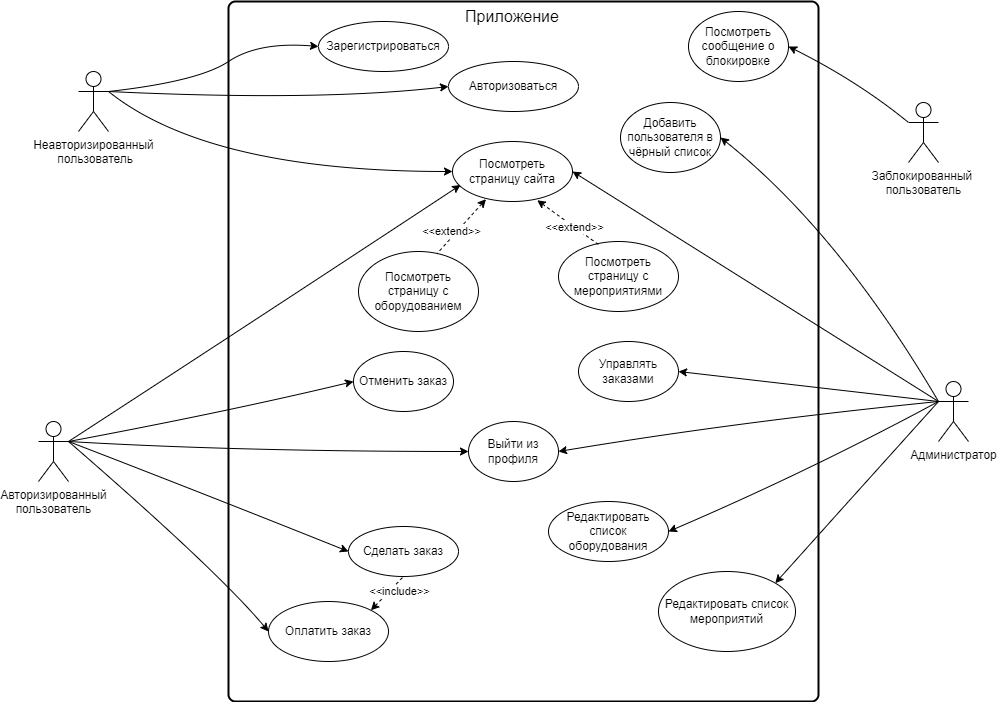

The diagram above was exported from draw.io. Its source (the exported page's mxGraphModel, read from the mxfile embedded in the PNG):
<mxGraphModel dx="1829" dy="577" grid="1" gridSize="10" guides="1" tooltips="1" connect="1" arrows="1" fold="1" page="1" pageScale="1" pageWidth="827" pageHeight="1169" math="0" shadow="0">
  <root>
    <mxCell id="0" />
    <mxCell id="1" parent="0" />
    <mxCell id="HH-oUIBUjUugABWZAjKX-4" value="" style="rounded=1;whiteSpace=wrap;html=1;absoluteArcSize=1;arcSize=14;strokeWidth=2;" parent="1" vertex="1">
      <mxGeometry x="130" y="10" width="590" height="700" as="geometry" />
    </mxCell>
    <mxCell id="HH-oUIBUjUugABWZAjKX-5" value="Неавторизированный&lt;br&gt;&amp;nbsp;пользователь" style="shape=umlActor;verticalLabelPosition=bottom;verticalAlign=top;html=1;outlineConnect=0;" parent="1" vertex="1">
      <mxGeometry x="-20" y="80" width="30" height="60" as="geometry" />
    </mxCell>
    <mxCell id="HH-oUIBUjUugABWZAjKX-6" value="Администратор" style="shape=umlActor;verticalLabelPosition=bottom;verticalAlign=top;html=1;outlineConnect=0;" parent="1" vertex="1">
      <mxGeometry x="840" y="390" width="30" height="60" as="geometry" />
    </mxCell>
    <mxCell id="HH-oUIBUjUugABWZAjKX-7" value="Авторизированный&lt;br&gt;пользователь" style="shape=umlActor;verticalLabelPosition=bottom;verticalAlign=top;html=1;outlineConnect=0;" parent="1" vertex="1">
      <mxGeometry x="-60" y="430" width="30" height="60" as="geometry" />
    </mxCell>
    <mxCell id="HH-oUIBUjUugABWZAjKX-8" value="Посмотреть страницу сайта" style="ellipse;whiteSpace=wrap;html=1;" parent="1" vertex="1">
      <mxGeometry x="354" y="150" width="120" height="60" as="geometry" />
    </mxCell>
    <mxCell id="HH-oUIBUjUugABWZAjKX-9" value="Зарегистрироваться" style="ellipse;whiteSpace=wrap;html=1;" parent="1" vertex="1">
      <mxGeometry x="220" y="30" width="130" height="50" as="geometry" />
    </mxCell>
    <mxCell id="HH-oUIBUjUugABWZAjKX-10" value="Авторизоваться" style="ellipse;whiteSpace=wrap;html=1;" parent="1" vertex="1">
      <mxGeometry x="350" y="70" width="130" height="50" as="geometry" />
    </mxCell>
    <mxCell id="HH-oUIBUjUugABWZAjKX-11" value="Сделать заказ" style="ellipse;whiteSpace=wrap;html=1;" parent="1" vertex="1">
      <mxGeometry x="250" y="535" width="110" height="50" as="geometry" />
    </mxCell>
    <mxCell id="HH-oUIBUjUugABWZAjKX-12" value="Редактировать список оборудования" style="ellipse;whiteSpace=wrap;html=1;" parent="1" vertex="1">
      <mxGeometry x="450" y="510" width="120" height="60" as="geometry" />
    </mxCell>
    <mxCell id="HH-oUIBUjUugABWZAjKX-13" value="Отменить заказ" style="ellipse;whiteSpace=wrap;html=1;" parent="1" vertex="1">
      <mxGeometry x="255" y="360" width="100" height="60" as="geometry" />
    </mxCell>
    <mxCell id="HH-oUIBUjUugABWZAjKX-14" value="Управлять заказами" style="ellipse;whiteSpace=wrap;html=1;fontSize=12;" parent="1" vertex="1">
      <mxGeometry x="480" y="350" width="100" height="60" as="geometry" />
    </mxCell>
    <mxCell id="HH-oUIBUjUugABWZAjKX-17" value="Редактировать список мероприятий" style="ellipse;whiteSpace=wrap;html=1;" parent="1" vertex="1">
      <mxGeometry x="560" y="580" width="137" height="80" as="geometry" />
    </mxCell>
    <mxCell id="HH-oUIBUjUugABWZAjKX-18" value="Добавить пользователя в чёрный список" style="ellipse;whiteSpace=wrap;html=1;" parent="1" vertex="1">
      <mxGeometry x="522" y="111" width="100" height="70" as="geometry" />
    </mxCell>
    <mxCell id="HH-oUIBUjUugABWZAjKX-19" value="Посмотреть страницу с оборудованием" style="ellipse;whiteSpace=wrap;html=1;" parent="1" vertex="1">
      <mxGeometry x="260" y="260" width="120" height="80" as="geometry" />
    </mxCell>
    <mxCell id="HH-oUIBUjUugABWZAjKX-20" value="Посмотреть страницу с мероприятиями" style="ellipse;whiteSpace=wrap;html=1;" parent="1" vertex="1">
      <mxGeometry x="460" y="250" width="120" height="70" as="geometry" />
    </mxCell>
    <mxCell id="HH-oUIBUjUugABWZAjKX-21" value="" style="endArrow=none;dashed=1;html=1;rounded=0;endFill=0;startArrow=classic;startFill=1;entryX=0.655;entryY=0.026;entryDx=0;entryDy=0;entryPerimeter=0;exitX=0.279;exitY=0.961;exitDx=0;exitDy=0;exitPerimeter=0;" parent="1" source="HH-oUIBUjUugABWZAjKX-8" target="HH-oUIBUjUugABWZAjKX-19" edge="1">
      <mxGeometry width="50" height="50" relative="1" as="geometry">
        <mxPoint x="840" y="400" as="sourcePoint" />
        <mxPoint x="440" y="310" as="targetPoint" />
        <Array as="points" />
      </mxGeometry>
    </mxCell>
    <mxCell id="HH-oUIBUjUugABWZAjKX-22" value="&amp;lt;&amp;lt;extend&amp;gt;&amp;gt;" style="edgeLabel;html=1;align=center;verticalAlign=middle;resizable=0;points=[];" parent="HH-oUIBUjUugABWZAjKX-21" vertex="1" connectable="0">
      <mxGeometry x="0.2608" y="-1" relative="1" as="geometry">
        <mxPoint x="-3" y="-2" as="offset" />
      </mxGeometry>
    </mxCell>
    <mxCell id="HH-oUIBUjUugABWZAjKX-23" value="" style="endArrow=none;dashed=1;html=1;rounded=0;entryX=0.338;entryY=0.05;entryDx=0;entryDy=0;entryPerimeter=0;startArrow=classic;startFill=1;exitX=0.706;exitY=0.979;exitDx=0;exitDy=0;exitPerimeter=0;" parent="1" source="HH-oUIBUjUugABWZAjKX-8" target="HH-oUIBUjUugABWZAjKX-20" edge="1">
      <mxGeometry width="50" height="50" relative="1" as="geometry">
        <mxPoint x="830" y="430" as="sourcePoint" />
        <mxPoint x="440" y="310" as="targetPoint" />
      </mxGeometry>
    </mxCell>
    <mxCell id="HH-oUIBUjUugABWZAjKX-24" value="&amp;lt;&amp;lt;extend&amp;gt;&amp;gt;" style="edgeLabel;html=1;align=center;verticalAlign=middle;resizable=0;points=[];" parent="HH-oUIBUjUugABWZAjKX-23" vertex="1" connectable="0">
      <mxGeometry x="0.1741" relative="1" as="geometry">
        <mxPoint as="offset" />
      </mxGeometry>
    </mxCell>
    <mxCell id="HH-oUIBUjUugABWZAjKX-25" value="Оплатить заказ" style="ellipse;whiteSpace=wrap;html=1;" parent="1" vertex="1">
      <mxGeometry x="170" y="610" width="120" height="60" as="geometry" />
    </mxCell>
    <mxCell id="HH-oUIBUjUugABWZAjKX-26" value="" style="endArrow=none;dashed=1;html=1;rounded=0;startArrow=classic;startFill=1;entryX=0.5;entryY=1;entryDx=0;entryDy=0;exitX=1;exitY=0;exitDx=0;exitDy=0;" parent="1" source="HH-oUIBUjUugABWZAjKX-25" target="HH-oUIBUjUugABWZAjKX-11" edge="1">
      <mxGeometry width="50" height="50" relative="1" as="geometry">
        <mxPoint x="330" y="760" as="sourcePoint" />
        <mxPoint x="360" y="590" as="targetPoint" />
        <Array as="points" />
      </mxGeometry>
    </mxCell>
    <mxCell id="HH-oUIBUjUugABWZAjKX-27" value="&amp;lt;&amp;lt;include&amp;gt;&amp;gt;" style="edgeLabel;html=1;align=center;verticalAlign=middle;resizable=0;points=[];" parent="HH-oUIBUjUugABWZAjKX-26" vertex="1" connectable="0">
      <mxGeometry x="0.2817" y="-1" relative="1" as="geometry">
        <mxPoint x="7" y="2" as="offset" />
      </mxGeometry>
    </mxCell>
    <mxCell id="HH-oUIBUjUugABWZAjKX-30" value="" style="curved=1;endArrow=classic;html=1;rounded=0;exitX=1;exitY=0.3333333333333333;exitDx=0;exitDy=0;exitPerimeter=0;entryX=0;entryY=0.5;entryDx=0;entryDy=0;" parent="1" source="HH-oUIBUjUugABWZAjKX-5" target="HH-oUIBUjUugABWZAjKX-9" edge="1">
      <mxGeometry width="50" height="50" relative="1" as="geometry">
        <mxPoint x="80" y="100" as="sourcePoint" />
        <mxPoint x="130" y="50" as="targetPoint" />
        <Array as="points">
          <mxPoint x="100" y="90" />
          <mxPoint x="160" y="50" />
        </Array>
      </mxGeometry>
    </mxCell>
    <mxCell id="HH-oUIBUjUugABWZAjKX-31" value="" style="curved=1;endArrow=classic;html=1;rounded=0;exitX=1;exitY=0.3333333333333333;exitDx=0;exitDy=0;exitPerimeter=0;entryX=0;entryY=0.5;entryDx=0;entryDy=0;" parent="1" source="HH-oUIBUjUugABWZAjKX-5" target="HH-oUIBUjUugABWZAjKX-10" edge="1">
      <mxGeometry width="50" height="50" relative="1" as="geometry">
        <mxPoint x="330" y="290" as="sourcePoint" />
        <mxPoint x="380" y="240" as="targetPoint" />
        <Array as="points">
          <mxPoint x="220" y="110" />
        </Array>
      </mxGeometry>
    </mxCell>
    <mxCell id="HH-oUIBUjUugABWZAjKX-32" value="" style="curved=1;endArrow=classic;html=1;rounded=0;exitX=1;exitY=0.3333333333333333;exitDx=0;exitDy=0;exitPerimeter=0;entryX=0;entryY=0.5;entryDx=0;entryDy=0;" parent="1" source="HH-oUIBUjUugABWZAjKX-5" target="HH-oUIBUjUugABWZAjKX-8" edge="1">
      <mxGeometry width="50" height="50" relative="1" as="geometry">
        <mxPoint x="330" y="290" as="sourcePoint" />
        <mxPoint x="380" y="240" as="targetPoint" />
        <Array as="points">
          <mxPoint x="110" y="180" />
        </Array>
      </mxGeometry>
    </mxCell>
    <mxCell id="HH-oUIBUjUugABWZAjKX-33" value="&lt;font style=&quot;font-size: 16px;&quot;&gt;Приложение&lt;/font&gt;" style="text;html=1;strokeColor=none;fillColor=none;align=center;verticalAlign=middle;whiteSpace=wrap;rounded=0;" parent="1" vertex="1">
      <mxGeometry x="384" y="10" width="60" height="30" as="geometry" />
    </mxCell>
    <mxCell id="HH-oUIBUjUugABWZAjKX-34" value="" style="curved=1;endArrow=classic;html=1;rounded=0;entryX=1;entryY=0.5;entryDx=0;entryDy=0;exitX=0;exitY=0.3333333333333333;exitDx=0;exitDy=0;exitPerimeter=0;" parent="1" source="HH-oUIBUjUugABWZAjKX-6" target="HH-oUIBUjUugABWZAjKX-18" edge="1">
      <mxGeometry width="50" height="50" relative="1" as="geometry">
        <mxPoint x="720" y="230" as="sourcePoint" />
        <mxPoint x="770" y="180" as="targetPoint" />
        <Array as="points">
          <mxPoint x="740" y="240" />
        </Array>
      </mxGeometry>
    </mxCell>
    <mxCell id="HH-oUIBUjUugABWZAjKX-35" value="" style="curved=1;endArrow=classic;html=1;rounded=0;exitX=0;exitY=0.3333333333333333;exitDx=0;exitDy=0;exitPerimeter=0;entryX=1;entryY=0.5;entryDx=0;entryDy=0;" parent="1" source="HH-oUIBUjUugABWZAjKX-6" target="HH-oUIBUjUugABWZAjKX-8" edge="1">
      <mxGeometry width="50" height="50" relative="1" as="geometry">
        <mxPoint x="740" y="330" as="sourcePoint" />
        <mxPoint x="790" y="280" as="targetPoint" />
        <Array as="points" />
      </mxGeometry>
    </mxCell>
    <mxCell id="HH-oUIBUjUugABWZAjKX-37" value="" style="curved=1;endArrow=classic;html=1;rounded=0;exitX=1;exitY=0.3333333333333333;exitDx=0;exitDy=0;exitPerimeter=0;entryX=0;entryY=0.5;entryDx=0;entryDy=0;" parent="1" source="HH-oUIBUjUugABWZAjKX-7" target="HH-oUIBUjUugABWZAjKX-13" edge="1">
      <mxGeometry width="50" height="50" relative="1" as="geometry">
        <mxPoint x="80" y="420" as="sourcePoint" />
        <mxPoint x="130" y="370" as="targetPoint" />
        <Array as="points">
          <mxPoint x="130" y="420" />
        </Array>
      </mxGeometry>
    </mxCell>
    <mxCell id="HH-oUIBUjUugABWZAjKX-38" value="" style="curved=1;endArrow=classic;html=1;rounded=0;exitX=1;exitY=0.3333333333333333;exitDx=0;exitDy=0;exitPerimeter=0;entryX=0.067;entryY=0.725;entryDx=0;entryDy=0;entryPerimeter=0;" parent="1" source="HH-oUIBUjUugABWZAjKX-7" target="HH-oUIBUjUugABWZAjKX-8" edge="1">
      <mxGeometry width="50" height="50" relative="1" as="geometry">
        <mxPoint x="30" y="400" as="sourcePoint" />
        <mxPoint x="60" y="300" as="targetPoint" />
        <Array as="points">
          <mxPoint x="170" y="320" />
        </Array>
      </mxGeometry>
    </mxCell>
    <mxCell id="HH-oUIBUjUugABWZAjKX-39" value="" style="curved=1;endArrow=classic;html=1;rounded=0;exitX=1;exitY=0.3333333333333333;exitDx=0;exitDy=0;exitPerimeter=0;entryX=0;entryY=0.5;entryDx=0;entryDy=0;" parent="1" source="HH-oUIBUjUugABWZAjKX-7" target="HH-oUIBUjUugABWZAjKX-25" edge="1">
      <mxGeometry width="50" height="50" relative="1" as="geometry">
        <mxPoint x="-20" y="610" as="sourcePoint" />
        <mxPoint x="30" y="560" as="targetPoint" />
        <Array as="points">
          <mxPoint x="120" y="580" />
        </Array>
      </mxGeometry>
    </mxCell>
    <mxCell id="HH-oUIBUjUugABWZAjKX-40" value="" style="curved=1;endArrow=classic;html=1;rounded=0;exitX=1;exitY=0.3333333333333333;exitDx=0;exitDy=0;exitPerimeter=0;entryX=0;entryY=0.5;entryDx=0;entryDy=0;" parent="1" source="HH-oUIBUjUugABWZAjKX-7" target="HH-oUIBUjUugABWZAjKX-11" edge="1">
      <mxGeometry width="50" height="50" relative="1" as="geometry">
        <mxPoint x="-80" y="370" as="sourcePoint" />
        <mxPoint x="-30" y="320" as="targetPoint" />
        <Array as="points">
          <mxPoint x="100" y="500" />
        </Array>
      </mxGeometry>
    </mxCell>
    <mxCell id="HH-oUIBUjUugABWZAjKX-41" value="" style="curved=1;endArrow=classic;html=1;rounded=0;entryX=1;entryY=0.5;entryDx=0;entryDy=0;exitX=0;exitY=0.3333333333333333;exitDx=0;exitDy=0;exitPerimeter=0;" parent="1" source="HH-oUIBUjUugABWZAjKX-6" target="HH-oUIBUjUugABWZAjKX-14" edge="1">
      <mxGeometry width="50" height="50" relative="1" as="geometry">
        <mxPoint x="760" y="460" as="sourcePoint" />
        <mxPoint x="810" y="410" as="targetPoint" />
        <Array as="points" />
      </mxGeometry>
    </mxCell>
    <mxCell id="HH-oUIBUjUugABWZAjKX-42" value="" style="curved=1;endArrow=classic;html=1;rounded=0;exitX=0;exitY=0.3333333333333333;exitDx=0;exitDy=0;exitPerimeter=0;entryX=1;entryY=0;entryDx=0;entryDy=0;" parent="1" source="HH-oUIBUjUugABWZAjKX-6" target="HH-oUIBUjUugABWZAjKX-17" edge="1">
      <mxGeometry width="50" height="50" relative="1" as="geometry">
        <mxPoint x="740" y="560" as="sourcePoint" />
        <mxPoint x="790" y="510" as="targetPoint" />
        <Array as="points">
          <mxPoint x="750" y="510" />
        </Array>
      </mxGeometry>
    </mxCell>
    <mxCell id="HH-oUIBUjUugABWZAjKX-43" value="" style="curved=1;endArrow=classic;html=1;rounded=0;exitX=0;exitY=0.3333333333333333;exitDx=0;exitDy=0;exitPerimeter=0;entryX=1;entryY=0.5;entryDx=0;entryDy=0;" parent="1" source="HH-oUIBUjUugABWZAjKX-6" target="HH-oUIBUjUugABWZAjKX-12" edge="1">
      <mxGeometry width="50" height="50" relative="1" as="geometry">
        <mxPoint x="820" y="530" as="sourcePoint" />
        <mxPoint x="870" y="480" as="targetPoint" />
        <Array as="points">
          <mxPoint x="710" y="480" />
        </Array>
      </mxGeometry>
    </mxCell>
    <mxCell id="KFTh-5ta_lKp1IgtO-tj-1" value="Выйти из профиля" style="ellipse;whiteSpace=wrap;html=1;" parent="1" vertex="1">
      <mxGeometry x="370" y="430" width="90" height="60" as="geometry" />
    </mxCell>
    <mxCell id="KFTh-5ta_lKp1IgtO-tj-2" value="" style="curved=1;endArrow=classic;html=1;rounded=0;exitX=1;exitY=0.3333333333333333;exitDx=0;exitDy=0;exitPerimeter=0;entryX=0;entryY=0.5;entryDx=0;entryDy=0;" parent="1" source="HH-oUIBUjUugABWZAjKX-7" target="KFTh-5ta_lKp1IgtO-tj-1" edge="1">
      <mxGeometry width="50" height="50" relative="1" as="geometry">
        <mxPoint x="-20" y="460" as="sourcePoint" />
        <mxPoint x="265" y="400" as="targetPoint" />
        <Array as="points">
          <mxPoint x="140" y="460" />
        </Array>
      </mxGeometry>
    </mxCell>
    <mxCell id="KFTh-5ta_lKp1IgtO-tj-3" value="" style="curved=1;endArrow=classic;html=1;rounded=0;exitX=0;exitY=0.3333333333333333;exitDx=0;exitDy=0;exitPerimeter=0;entryX=1;entryY=0.5;entryDx=0;entryDy=0;" parent="1" source="HH-oUIBUjUugABWZAjKX-6" target="KFTh-5ta_lKp1IgtO-tj-1" edge="1">
      <mxGeometry width="50" height="50" relative="1" as="geometry">
        <mxPoint x="-10" y="470" as="sourcePoint" />
        <mxPoint x="275" y="410" as="targetPoint" />
        <Array as="points">
          <mxPoint x="640" y="430" />
        </Array>
      </mxGeometry>
    </mxCell>
    <mxCell id="ARDRwAXw7hLXUMO7gWrK-1" value="Посмотреть сообщение о блокировке" style="ellipse;whiteSpace=wrap;html=1;" vertex="1" parent="1">
      <mxGeometry x="590" y="20" width="100" height="70" as="geometry" />
    </mxCell>
    <mxCell id="ARDRwAXw7hLXUMO7gWrK-2" value="Заблокированный&amp;nbsp;&lt;br&gt;пользователь" style="shape=umlActor;verticalLabelPosition=bottom;verticalAlign=top;html=1;outlineConnect=0;" vertex="1" parent="1">
      <mxGeometry x="810" y="111" width="30" height="60" as="geometry" />
    </mxCell>
    <mxCell id="ARDRwAXw7hLXUMO7gWrK-3" value="" style="curved=1;endArrow=classic;html=1;rounded=0;entryX=1;entryY=0.5;entryDx=0;entryDy=0;exitX=0;exitY=0.3333333333333333;exitDx=0;exitDy=0;exitPerimeter=0;" edge="1" parent="1" source="ARDRwAXw7hLXUMO7gWrK-2" target="ARDRwAXw7hLXUMO7gWrK-1">
      <mxGeometry width="50" height="50" relative="1" as="geometry">
        <mxPoint x="888" y="375" as="sourcePoint" />
        <mxPoint x="670" y="111" as="targetPoint" />
        <Array as="points">
          <mxPoint x="760" y="90" />
        </Array>
      </mxGeometry>
    </mxCell>
  </root>
</mxGraphModel>